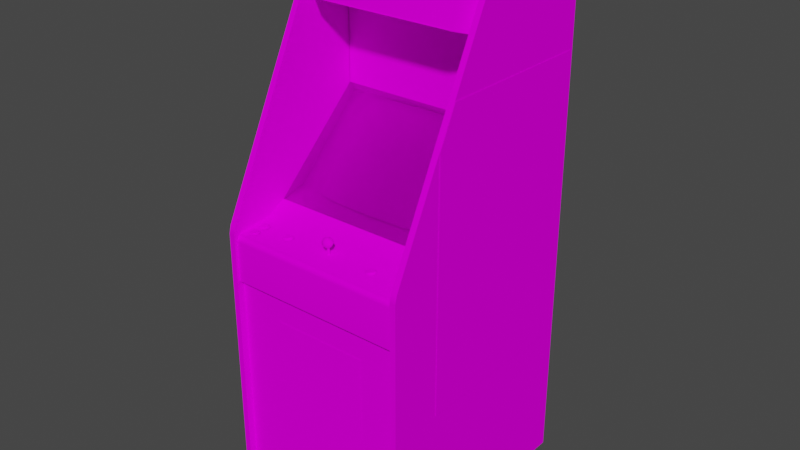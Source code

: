 # Source: lair.blend  (saved by Blender 2.93.20; exported with 4.5.12 LTS)
import bpy
from mathutils import Matrix  # noqa: F401  (used for matrix-valued properties, if any)

bpy.ops.wm.read_factory_settings(use_empty=True)
scene = bpy.context.scene
scene.name = 'Scene'

# ---- images (referenced by path relative to the original .blend; pixels are not part of the script)
import os
ASSET_DIR = os.environ.get("B2B_ASSET_DIR", "")  # directory of the original .blend (textures are referenced by path, not embedded)
HERE = os.path.dirname(os.path.abspath(__file__))  # packed textures are extracted next to this script under _unpacked/

def load_image(name, relpath, width, height, colorspace="sRGB"):
    """Load a texture the original file referenced (path relative to the .blend, or extracted next to this script)."""
    p = next((c for c in (os.path.join(HERE, relpath), os.path.join(ASSET_DIR, relpath)) if relpath and os.path.exists(c)), "")
    if p:
        img = bpy.data.images.load(p, check_existing=True)
        img.name = name
    else:  # same state as the original file: an image datablock whose file is absent (Cycles renders it pink)
        img = bpy.data.images.new(name, width, height)
        img.source = "FILE"
        img.filepath = "//" + (relpath or name)
    img.colorspace_settings.name = colorspace
    return img
img_lairmarqueemap_tiff = load_image('lairmarqueemap.TIFF', 'lairmarqueemap.TIFF', 1024, 1024, 'sRGB')
img_lairsnapmap_tiff = load_image('lairsnapmap.TIFF', 'lairsnapmap.TIFF', 1024, 1024, 'sRGB')
img_lairglassblack_tiff = load_image('lairglassblack.TIFF', 'lairglassblack.TIFF', 1024, 1024, 'sRGB')
img_lairall_tiff = load_image('lairall.TIFF', 'lairall.TIFF', 1024, 1024, 'sRGB')

# ---- materials (node trees are filled in below, after node groups)
mat_lairmarquee = bpy.data.materials.new('lairmarquee')
mat_lairmarquee.use_transparent_shadow = False
mat_lairmarquee.roughness = 0.8807
mat_lairmarquee.specular_intensity = 0.0
mat_lairsnap = bpy.data.materials.new('lairsnap')
mat_lairsnap.use_transparent_shadow = False
mat_lairsnap.roughness = 0.8807
mat_lairsnap.specular_intensity = 0.0
mat_lairglass = bpy.data.materials.new('lairglass')
mat_lairglass.use_transparent_shadow = False
mat_lairglass.roughness = 0.8807
mat_lairglass.specular_intensity = 0.0
mat_lairall = bpy.data.materials.new('lairall')
mat_lairall.use_transparent_shadow = False
mat_lairall.roughness = 0.8807
mat_lairall.specular_intensity = 0.0

# ---- node groups
ng_auto_smooth = bpy.data.node_groups.new('Auto Smooth', 'GeometryNodeTree')
_s = ng_auto_smooth.interface.new_socket(name='Geometry', in_out='OUTPUT', socket_type='NodeSocketGeometry')
_s = ng_auto_smooth.interface.new_socket(name='Geometry', in_out='INPUT', socket_type='NodeSocketGeometry')
_s = ng_auto_smooth.interface.new_socket(name='Angle', in_out='INPUT', socket_type='NodeSocketFloat')
_s.subtype = 'ANGLE'
_s.min_value = 0.0
_s.max_value = 3.142
ng_auto_smooth.is_modifier = True
_N = ng_auto_smooth.nodes; _L = ng_auto_smooth.links
n0 = _N.new('NodeGroupOutput'); n0.name = 'Group Output'; n0.location = (480, -100)
n1 = _N.new('NodeGroupInput'); n1.name = 'Group Input'; n1.location = (-420, -300)
n2 = _N.new('NodeGroupInput'); n2.name = 'Group Input.001'; n2.location = (-60, -100)
n3 = _N.new('GeometryNodeSetShadeSmooth'); n3.name = 'Set Shade Smooth'; n3.location = (120, -100)
n3.domain = 'EDGE'
n4 = _N.new('GeometryNodeSetShadeSmooth'); n4.name = 'Set Shade Smooth.001'; n4.location = (300, -100)
n5 = _N.new('GeometryNodeInputMeshEdgeAngle'); n5.name = 'Edge Angle'; n5.location = (-420, -220)
n6 = _N.new('GeometryNodeInputEdgeSmooth'); n6.name = 'Is Edge Smooth'; n6.location = (-60, -160)
n7 = _N.new('GeometryNodeInputShadeSmooth'); n7.name = 'Is Face Smooth'; n7.location = (-240, -340)
n8 = _N.new('FunctionNodeBooleanMath'); n8.name = 'Boolean Math'; n8.location = (-60, -220)
n9 = _N.new('FunctionNodeCompare'); n9.name = 'Compare'; n9.location = (-240, -180)
n9.operation = 'LESS_EQUAL'
_L.new(n5.outputs[0], n9.inputs[0])
_L.new(n4.outputs[0], n0.inputs[0])
_L.new(n1.outputs[1], n9.inputs[1])
_L.new(n9.outputs[0], n8.inputs[0])
_L.new(n7.outputs[0], n8.inputs[1])
_L.new(n2.outputs[0], n3.inputs[0])
_L.new(n6.outputs[0], n3.inputs[1])
_L.new(n3.outputs[0], n4.inputs[0])
_L.new(n8.outputs[0], n3.inputs[2])
n0.is_active_output = True

# ---- material node trees
mat_lairmarquee.use_nodes = True; mat_lairmarquee.node_tree.nodes.clear()
_N = mat_lairmarquee.node_tree.nodes; _L = mat_lairmarquee.node_tree.links
n0 = _N.new('ShaderNodeBsdfPrincipled'); n0.name = 'Principled BSDF'; n0.location = (10, 300)
n0.distribution = 'GGX'
n0.subsurface_method = 'BURLEY'
n0.inputs[2].default_value = 0.8807
n0.inputs[3].default_value = 1.45
n0.inputs[13].default_value = 0.0
n0.inputs[27].default_value = (0.0, 0.0, 0.0, 1.0)
n0.inputs[28].default_value = 1.0
n1 = _N.new('ShaderNodeOutputMaterial'); n1.name = 'Material Output'; n1.location = (300, 300)
n2 = _N.new('ShaderNodeTexImage'); n2.name = 'Image Texture'; n2.location = (-300, 600)
n2.image = img_lairmarqueemap_tiff
_L.new(n0.outputs[0], n1.inputs[0])
_L.new(n2.outputs[0], n0.inputs[0])
n1.is_active_output = True
mat_lairsnap.use_nodes = True; mat_lairsnap.node_tree.nodes.clear()
_N = mat_lairsnap.node_tree.nodes; _L = mat_lairsnap.node_tree.links
n0 = _N.new('ShaderNodeBsdfPrincipled'); n0.name = 'Principled BSDF'; n0.location = (10, 300)
n0.distribution = 'GGX'
n0.subsurface_method = 'BURLEY'
n0.inputs[2].default_value = 0.8807
n0.inputs[3].default_value = 1.45
n0.inputs[13].default_value = 0.0
n0.inputs[27].default_value = (0.0, 0.0, 0.0, 1.0)
n0.inputs[28].default_value = 1.0
n1 = _N.new('ShaderNodeOutputMaterial'); n1.name = 'Material Output'; n1.location = (300, 300)
n2 = _N.new('ShaderNodeTexImage'); n2.name = 'Image Texture'; n2.location = (-300, 600)
n2.image = img_lairsnapmap_tiff
_L.new(n0.outputs[0], n1.inputs[0])
_L.new(n2.outputs[0], n0.inputs[0])
n1.is_active_output = True
mat_lairglass.use_nodes = True; mat_lairglass.node_tree.nodes.clear()
_N = mat_lairglass.node_tree.nodes; _L = mat_lairglass.node_tree.links
n0 = _N.new('ShaderNodeBsdfPrincipled'); n0.name = 'Principled BSDF'; n0.location = (10, 300)
n0.distribution = 'GGX'
n0.subsurface_method = 'BURLEY'
n0.inputs[2].default_value = 0.8807
n0.inputs[3].default_value = 1.45
n0.inputs[4].default_value = 0.2
n0.inputs[13].default_value = 0.0
n0.inputs[27].default_value = (0.0, 0.0, 0.0, 1.0)
n0.inputs[28].default_value = 1.0
n1 = _N.new('ShaderNodeOutputMaterial'); n1.name = 'Material Output'; n1.location = (300, 300)
n2 = _N.new('ShaderNodeTexImage'); n2.name = 'Image Texture'; n2.location = (-300, 600)
n2.image = img_lairglassblack_tiff
_L.new(n0.outputs[0], n1.inputs[0])
_L.new(n2.outputs[0], n0.inputs[0])
n1.is_active_output = True
mat_lairall.use_nodes = True; mat_lairall.node_tree.nodes.clear()
_N = mat_lairall.node_tree.nodes; _L = mat_lairall.node_tree.links
n0 = _N.new('ShaderNodeBsdfPrincipled'); n0.name = 'Principled BSDF'; n0.location = (10, 300)
n0.distribution = 'GGX'
n0.subsurface_method = 'BURLEY'
n0.inputs[2].default_value = 0.8807
n0.inputs[3].default_value = 1.45
n0.inputs[13].default_value = 0.0
n0.inputs[27].default_value = (0.0, 0.0, 0.0, 1.0)
n0.inputs[28].default_value = 1.0
n1 = _N.new('ShaderNodeOutputMaterial'); n1.name = 'Material Output'; n1.location = (300, 300)
n2 = _N.new('ShaderNodeTexImage'); n2.name = 'Image Texture'; n2.location = (-300, 600)
n2.image = img_lairall_tiff
_L.new(n0.outputs[0], n1.inputs[0])
_L.new(n2.outputs[0], n0.inputs[0])
n1.is_active_output = True

# ---- world
world_world = bpy.data.worlds.new('World'); scene.world = world_world
world_world.use_nodes = True; world_world.node_tree.nodes.clear()
_N = world_world.node_tree.nodes; _L = world_world.node_tree.links
n0 = _N.new('ShaderNodeOutputWorld'); n0.name = 'World Output'; n0.location = (300, 300)
n1 = _N.new('ShaderNodeBackground'); n1.name = 'Background'; n1.location = (10, 300)
n1.inputs[0].default_value = (0.05088, 0.05088, 0.05088, 1.0)
_L.new(n1.outputs[0], n0.inputs[0])
n0.is_active_output = True
world_world.color = (0.05088, 0.05088, 0.05088)
world_world.use_sun_shadow = False
world_world.sun_shadow_jitter_overblur = 0.0

# ---- meshes
me_lair = bpy.data.meshes.new('lair')
me_lair.from_pydata([(0.1225, 0.3953, -0.4101), (0.1225, 0.4833, -0.4101), (-0.03544, 0.3953, -0.4101), (-0.03544, 0.4833, -0.4101), (0.04982, 0.03383, -0.1236), (0.04864, 0.1163, -0.205), (-0.08691, 0.1112, -0.2097), (0.1869, 0.03108, -0.1283), (0.1877, 0.1116, -0.2101), (-0.08494, 0.1882, -0.2941), (-0.08455, 0.03069, -0.128), (0.1865, 0.189, -0.2945), (0.04943, 0.1934, -0.2918), (-0.169, 0.1061, -0.214), (-0.1651, 0.02873, -0.1335), (-0.08023, -0.01921, -0.07963), (0.1838, 0.2346, -0.3468), (0.1846, -0.01882, -0.08002), (-0.08102, 0.2338, -0.3464), (0.05021, 0.2389, -0.3464), (0.05061, 0.2385, -0.3468), (0.1838, 0.2342, -0.3472), (-0.169, 0.1057, -0.2144), (-0.1655, 0.182, -0.2961), (0.051, -0.01842, -0.0753), (0.05139, -0.01882, -0.0757), (-0.08023, -0.0196, -0.08002), (0.2698, 0.1831, -0.2961), (0.2734, 0.1069, -0.2144), (0.2734, 0.1065, -0.2148), (0.2706, 0.02912, -0.1342), (0.26, -0.01449, -0.08906), (0.1846, -0.01921, -0.08041), (0.2592, 0.226, -0.3425), (0.2702, 0.1827, -0.2965), (-0.1651, 0.02833, -0.1338), (0.2702, 0.02951, -0.1338), (-0.1659, 0.1823, -0.2957), (-0.08102, 0.2338, -0.3468), (0.26, -0.01489, -0.08906), (-0.1549, 0.2252, -0.3421), (-0.1545, 0.2248, -0.3421), (-0.1541, -0.01528, -0.08866), (-0.1537, -0.01567, -0.08866), (0.2592, 0.2256, -0.3429), (0.363, -0.03689, -0.01873), (-0.2519, 0.2637, -0.3397), (-0.2519, -0.03689, -0.01873), (0.363, 0.2637, -0.3397), (0.05336, -0.02078, 0.09914), (0.05846, -0.02078, 0.1011), (0.05336, -0.03846, 0.1227), (0.06593, -0.04239, 0.1164), (0.06632, -0.03453, 0.1172), (0.06121, -0.02392, 0.1133), (0.06043, -0.02157, 0.1058), (0.04471, -0.02392, 0.09679), (0.04118, -0.02471, 0.1054), (0.04668, -0.02157, 0.1058), (0.05336, -0.031, 0.1215), (0.05689, -0.02078, 0.109), (0.05571, -0.01999, 0.1058), (0.05532, -0.01999, 0.1074), (0.05336, -0.02196, 0.1125), (0.05179, -0.0196, 0.1043), (0.05139, -0.01999, 0.1058), (0.3622, -1.034, -0.6273), (-0.2704, -0.05378, 0.186), (0.3822, -0.05378, 0.186), (0.3622, 0.8204, -0.6305), (0.05179, -0.01999, 0.1074), (0.05336, -0.01999, 0.1082), (0.05532, -0.0196, 0.1043), (0.05336, -0.0196, 0.1035), (0.05336, -0.0196, 0.1058), (0.04864, -0.02078, 0.1011), (0.05336, -0.02353, 0.09325), (0.3637, 0.7898, -0.5833), (0.3622, -1.031, 0.1923), (0.3822, -1.031, 0.1923), (0.3822, -1.034, -0.6273), (-0.2504, -1.034, -0.6273), (-0.2704, -1.031, 0.1923), (-0.2704, -1.034, -0.6273), (-0.2504, 0.8204, -0.6305), (-0.2504, -1.031, 0.1923), (-0.2716, 0.4291, -0.05409), (-0.2716, -0.5516, 0.007598), (-0.2716, 0.3045, 0.007598), (0.3838, 0.4291, -0.05409), (0.3838, 0.3045, 0.007598), (0.3838, -0.5516, 0.007598), (0.3614, -1.031, 0.1671), (-0.2716, -0.5516, -0.6183), (0.3838, -0.5516, -0.6183), (-0.2535, -1.031, 0.1671), (0.3637, -1.029, -0.6061), (-0.2511, -1.029, -0.6061), (-0.2716, 0.4291, -0.6183), (0.3838, 0.4291, -0.6183), (0.3622, -0.08089, 0.1923), (0.3634, -0.01803, -0.1056), (-0.2515, 0.2299, -0.3602), (-0.2515, -0.01803, -0.1056), (0.3634, 0.2299, -0.3602), (-0.2504, 0.8204, -0.2721), (-0.2704, 0.8204, -0.6305), (-0.2504, -0.05378, 0.186), (0.3822, 0.8204, -0.6305), (0.3637, 0.8059, -0.2568), (-0.2511, 0.811, -0.6203), (-0.2511, 0.8059, -0.2568), (0.3637, 0.811, -0.6203), (0.3614, -0.07107, 0.04139), (-0.2535, -0.07107, 0.04139), (0.3681, 0.8177, -0.2466), (0.3602, 0.8173, -0.5597), (-0.25, 0.8173, -0.5597), (-0.2574, 0.8177, -0.2466), (0.3637, 0.798, -0.2831), (-0.2511, 0.798, -0.2831), (-0.2511, 0.7898, -0.5833), (0.2286, -0.6239, 0.1679), (0.2286, -0.3351, 0.1679), (-0.1014, -0.6239, 0.1679), (-0.1014, -0.3351, 0.1679), (0.3614, 0.2601, -0.3374), (0.3614, 0.534, -0.3374), (-0.2484, 0.2601, -0.3374), (-0.04015, 0.09355, -0.6191), (-0.04015, 0.3485, -0.621), (0.1618, 0.09355, -0.6191), (0.1618, 0.3485, -0.621), (-0.2484, 0.5733, -0.1885), (-0.2484, 0.534, -0.3374), (0.3614, 0.5733, -0.1885), (0.06947, -0.07814, 0.1164), (0.07614, -0.07657, 0.1007), (0.05807, -0.07657, 0.1007), (0.3614, -0.242, 0.1832), (0.06947, -0.07539, 0.085), (0.05336, -0.07461, 0.07832), (0.05336, -0.07618, 0.096), (0.03764, -0.07539, 0.085), (0.03096, -0.07657, 0.1007), (-0.2535, -0.242, 0.1832), (0.07182, -0.03689, 0.1043), (0.03725, -0.02942, 0.105), (-0.06255, -0.9131, 0.1679), (-0.06255, -1.026, 0.1679), (0.1858, -0.9131, 0.1679), (0.1858, -1.026, 0.1679), (-0.2099, -0.06675, 0.0905), (0.2223, -0.06753, 0.09404), (0.2294, -0.0695, 0.1133), (-0.2232, -0.07382, 0.1408), (-0.2209, -0.07343, 0.1373), (-0.2256, -0.07618, 0.1333), (0.05336, -0.04553, 0.1196), (0.05336, -0.04278, 0.08775), (-0.1046, -0.06753, 0.09521), (-0.1179, -0.06832, 0.1031), (0.218, -0.06753, 0.09404), (0.218, -0.07068, 0.09364), (0.2966, 0.5855, -0.1354), (-0.1836, 0.5855, -0.1354), (-0.2099, -0.06989, 0.1337), (0.2973, 0.8173, -0.1944), (-0.1871, 0.8173, -0.1944), (-0.09437, -0.06871, 0.107), (0.04864, -0.02196, 0.1105), (0.05336, -0.03492, 0.08618), (0.04078, -0.03571, 0.09168), (0.04196, -0.02824, 0.09364), (-0.2005, -0.07068, 0.09757), (-0.1997, -0.07107, 0.1019), (-0.1938, -0.07421, 0.1015), (0.05807, -0.05103, 0.1031), (0.05689, -0.05143, 0.1062), (0.05336, -0.05064, 0.09836), (-0.1981, -0.07539, 0.1129), (-0.195, -0.07461, 0.1078), (-0.2005, -0.07146, 0.1058), (0.03528, -0.03689, 0.1043), (0.3634, -0.03885, -0.01873), (-0.2515, 0.27, -0.3378), (0.03764, -0.07814, 0.1164), (0.05336, -0.07893, 0.1231), (-0.1183, -0.07186, 0.107), (-0.1179, -0.07146, 0.1027), (-0.1234, -0.07421, 0.1003), (-0.2287, -0.07461, 0.1078), (-0.2256, -0.07539, 0.1129), (-0.2209, -0.07186, 0.1094), (-0.2177, -0.07186, 0.1121), (0.2313, -0.07225, 0.1094), (0.2294, -0.07264, 0.1133), (0.2337, -0.07618, 0.1168), (0.229, -0.07343, 0.08971), (0.2231, -0.07343, 0.08775), (0.2223, -0.07068, 0.09364), (0.06986, -0.02942, 0.105), (0.05336, -0.02785, 0.08854), (0.06514, -0.02824, 0.09364), (-0.2515, -0.03885, -0.01873), (0.2066, -0.07618, 0.1168), (0.2113, -0.07657, 0.1208), (0.2141, -0.07304, 0.1156), (0.229, -0.07657, 0.1208), (0.3634, 0.27, -0.3378), (0.06318, -0.05103, 0.1031), (0.06043, -0.05182, 0.1098), (-0.2535, -0.03571, -0.01951), (-0.1046, -0.07304, 0.1188), (-0.1085, -0.07304, 0.1188), (-0.1097, -0.07657, 0.1243), (-0.1234, -0.07539, 0.1125), (-0.1203, -0.07618, 0.118), (-0.1156, -0.07264, 0.1145), (-0.2704, 0.7992, -0.236), (0.3622, 0.7992, -0.236), (0.2089, -0.07146, 0.1015), (0.2109, -0.07107, 0.09757), (0.2066, -0.07382, 0.09364), (0.2109, -0.07264, 0.1133), (0.2089, -0.07225, 0.1094), (0.2034, -0.07539, 0.1113), (0.04196, -0.0306, 0.1164), (-0.2299, -0.07736, 0.1447), (-0.2287, -0.07775, 0.151), (-0.2232, -0.07461, 0.149), (-0.215, -0.07854, 0.1624), (-0.2087, -0.07854, 0.1624), (-0.2099, -0.075, 0.1569), (-0.195, -0.07657, 0.1388), (-0.1981, -0.07618, 0.1333), (-0.2028, -0.07343, 0.1373), (-0.1981, -0.07814, 0.1561), (-0.195, -0.07775, 0.151), (-0.2005, -0.07461, 0.149), (-0.2209, -0.07264, 0.08618), (-0.2256, -0.07304, 0.09011), (-0.2209, -0.07029, 0.09404), (-0.224, -0.07107, 0.1019), (-0.2232, -0.07068, 0.09757), (-0.2287, -0.07343, 0.09561), (-0.2177, -0.07029, 0.09168), (-0.1981, -0.07304, 0.09011), (-0.2028, -0.07264, 0.08618), (-0.206, -0.07029, 0.09168), (0.06475, -0.04318, 0.09246), (-0.2087, -0.07579, 0.127), (-0.215, -0.07579, 0.127), (-0.2138, -0.07304, 0.1333), (-0.2099, -0.07304, 0.1333), (-0.206, -0.07343, 0.1345), (-0.2028, -0.07579, 0.1294), (-0.1156, -0.07343, 0.09089), (-0.1203, -0.07382, 0.09521), (-0.1156, -0.07107, 0.09914), (-0.09752, -0.07343, 0.09089), (-0.1034, -0.07343, 0.08893), (-0.1046, -0.07068, 0.09521), (-0.1007, -0.07107, 0.09639), (-0.08966, -0.07539, 0.1125), (-0.08848, -0.075, 0.1066), (-0.09437, -0.07186, 0.107), (-0.09516, -0.07225, 0.1109), (-0.1034, -0.07657, 0.1243), (0.04236, -0.04514, 0.1149), (0.03764, -0.04396, 0.1039), (0.05021, -0.05064, 0.09993), (0.04668, -0.05025, 0.09639), (0.3614, -0.03571, -0.01951), (-0.2028, -0.07461, 0.1526), (-0.206, -0.075, 0.1553), (0.2223, -0.07304, 0.1172), (0.218, -0.07304, 0.1172), (0.2172, -0.07657, 0.1227), (-0.2504, 0.7992, -0.236), (0.3622, 0.8204, -0.2721), (0.3822, 0.7992, -0.236), (0.05336, -0.02589, 0.118), (0.04903, -0.07657, 0.1007), (-0.2209, -0.07579, 0.1168), (-0.215, -0.07579, 0.1192), (-0.2138, -0.07225, 0.1137), (0.2368, -0.07539, 0.1113), (0.238, -0.075, 0.105), (0.2321, -0.07186, 0.1054), (0.04078, -0.03767, 0.1172), (0.06947, -0.04396, 0.1039), (0.06632, -0.03571, 0.09168), (-0.2209, -0.07579, 0.1294), (0.2034, -0.07421, 0.09914), (0.2023, -0.075, 0.105), (0.2082, -0.07186, 0.1054), (-0.2177, -0.075, 0.1553), (-0.2209, -0.07461, 0.1526), (-0.2256, -0.07814, 0.1561), (-0.2177, -0.07186, 0.1557), (-0.2028, -0.07186, 0.1094), (-0.206, -0.07186, 0.1121), (-0.2028, -0.07579, 0.1168), (-0.1997, -0.06793, 0.1023), (0.04236, -0.04318, 0.09246), (-0.1124, -0.07304, 0.1172), (-0.1124, -0.0695, 0.1176), (-0.2704, 0.8204, -0.2721), (0.3822, 0.8204, -0.2721), (0.2294, -0.07107, 0.09757), (0.2313, -0.07146, 0.1015), (0.2368, -0.07421, 0.09914), (0.2321, -0.06871, 0.1058), (0.05021, -0.05143, 0.1062), (0.05336, -0.05143, 0.1078), (0.05021, -0.07696, 0.1039), (0.3614, -0.1049, 0.1832), (-0.2535, -0.08247, 0.1703), (-0.2535, -0.1049, 0.1832), (-0.2028, -0.07029, 0.09404), (-0.2138, -0.06675, 0.0905), (-0.2099, -0.06989, 0.09011), (-0.2005, -0.07382, 0.1408), (-0.1997, -0.07107, 0.1451), (0.3614, -0.242, 0.1671), (-0.2535, -0.242, 0.1671), (0.05336, -0.05025, 0.09325), (0.06043, -0.05025, 0.09639), (0.2223, -0.06989, 0.1176), (-0.2138, -0.07186, 0.1569), (0.2113, -0.07343, 0.08971), (-0.1124, -0.07107, 0.09639), (-0.1085, -0.07068, 0.09521), (-0.1097, -0.07343, 0.08893), (-0.2028, -0.06871, 0.1098), (-0.2099, -0.06911, 0.1141), (0.3614, -0.08247, 0.1703), (0.04393, -0.05103, 0.1031), (-0.2177, -0.06871, 0.1125), (-0.2209, -0.06871, 0.1098), (-0.2232, -0.06832, 0.1062), (-0.2232, -0.07146, 0.1058), (-0.2209, -0.07854, 0.1604), (-0.08966, -0.07421, 0.1003), (-0.0928, -0.07382, 0.09521), (-0.09712, -0.07107, 0.09914), (-0.2087, -0.07264, 0.08382), (-0.215, -0.07264, 0.08382), (-0.2138, -0.06989, 0.09011), (0.2337, -0.07382, 0.09364), (-0.09752, -0.07657, 0.1219), (-0.0928, -0.07618, 0.118), (-0.09712, -0.07264, 0.1145), (-0.2299, -0.07421, 0.1015), (-0.2087, -0.07579, 0.1192), (-0.1242, -0.075, 0.1066), (-0.195, -0.07343, 0.09561), (0.2231, -0.07657, 0.1227), (0.2089, -0.06832, 0.1015), (0.2089, -0.06911, 0.1098), (-0.2232, -0.07068, 0.1412), (-0.224, -0.07421, 0.1451), (-0.09712, -0.0695, 0.1149), (-0.1046, -0.06989, 0.1188), (-0.2028, -0.07029, 0.1376), (-0.1183, -0.06871, 0.107), (-0.1156, -0.0695, 0.1149), (-0.2209, -0.07029, 0.1376), (0.2141, -0.0695, 0.116), (0.05336, -0.07696, 0.1054), (0.05689, -0.07696, 0.1039), (-0.1007, -0.06753, 0.09679), (-0.09712, -0.06793, 0.09954), (-0.09516, -0.06832, 0.1031), (-0.09516, -0.07146, 0.1027), (-0.2028, -0.07146, 0.153), (-0.206, -0.06675, 0.09168), (0.2262, -0.0695, 0.116), (0.2262, -0.07304, 0.1156), (0.2262, -0.07107, 0.09521), (-0.2232, -0.06753, 0.09796), (-0.1085, -0.06989, 0.1188), (0.04668, -0.05182, 0.1098), (-0.2099, -0.07225, 0.1137), (-0.1007, -0.07304, 0.1172), (-0.2177, -0.07343, 0.1345), (-0.2177, -0.06989, 0.1349), (-0.206, -0.06989, 0.1349), (-0.2504, -0.08089, 0.1923), (-0.2704, -0.08089, 0.1923), (0.3822, -0.08089, 0.1923), (0.3622, -0.05378, 0.186), (-0.1997, -0.07421, 0.1451), (-0.1179, -0.06911, 0.1113), (0.2294, -0.06793, 0.09796), (-0.1124, -0.06753, 0.09679), (0.2141, -0.06753, 0.09521), (-0.2099, -0.07186, 0.1569), (-0.2028, -0.06714, 0.09443), (0.05336, -0.05182, 0.1129), (-0.1156, -0.07657, 0.1219), (-0.1938, -0.07736, 0.1447), (-0.2028, -0.07854, 0.1604), (-0.2287, -0.07657, 0.1388), (0.2172, -0.07343, 0.08775), (0.2141, -0.07107, 0.09521), (0.05021, -0.07657, 0.09757), (0.04903, -0.05103, 0.1031), (0.06436, -0.02864, 0.116), (0.06593, -0.02471, 0.1054), (0.04471, -0.02549, 0.1141), (0.06239, -0.02392, 0.09679), (-0.1179, -0.07225, 0.1109), (-0.2138, -0.075, 0.1569), (0.05689, -0.07657, 0.09757), (0.05689, -0.05064, 0.09993), (-0.2177, -0.06675, 0.09168), (-0.09516, -0.06911, 0.1113), (-0.2138, -0.06989, 0.1337), (-0.2232, -0.07107, 0.1494), (-0.2209, -0.07146, 0.153), (0.218, -0.06989, 0.1176), (0.06279, -0.04868, 0.1125), (-0.2005, -0.06832, 0.1062), (-0.206, -0.07186, 0.1557), (0.2313, -0.06911, 0.1098), (-0.224, -0.06793, 0.1023), (-0.1007, -0.0695, 0.1176), (0.2262, -0.06753, 0.09521), (-0.1156, -0.06793, 0.09954), (0.2313, -0.06832, 0.1015), (-0.2209, -0.06714, 0.09443), (-0.2005, -0.07068, 0.1412), (0.2109, -0.0695, 0.1133), (-0.206, -0.06871, 0.1125), (-0.224, -0.07107, 0.1451), (0.2109, -0.06793, 0.09796), (0.2082, -0.06871, 0.1058), (-0.2005, -0.07107, 0.1494), (-0.1085, -0.06753, 0.09521), (-0.2138, -0.06911, 0.1141), (-0.2005, -0.06753, 0.09796), (0.3005, 0.5839, -0.137), (0.37, 0.8047, -0.2458), (0.3005, 0.8173, -0.194), (-0.2519, 0.5717, -0.1869), (-0.1871, 0.5839, -0.137), (-0.1871, 0.8173, -0.194), (0.37, 0.5713, -0.1892), (-0.2519, 0.8051, -0.2439)], [], [(325, 139, 145, 326), (314, 408, 283, 316), (12, 5, 8, 11), (6, 10, 4, 5), (22, 35, 14, 13), (324, 439, 239, 393), (316, 370, 315, 314), (430, 396, 332, 259), (11, 8, 28, 27), (37, 13, 6, 9), (441, 339, 194, 286), (267, 353, 352, 264), (11, 16, 19, 12), (18, 9, 12, 19), (246, 349, 348, 240), (14, 42, 15, 10), (161, 307, 363, 160), (18, 19, 20), (57, 411, 170, 58), (304, 424, 182, 175), (211, 210, 291, 423), (13, 37, 23, 22), (29, 34, 27, 28), (28, 36, 30, 29), (19, 16, 21, 20), (31, 17, 32), (4, 24, 17, 7), (412, 76, 49, 50), (43, 26, 15), (42, 14, 35), (39, 30, 36), (58, 170, 70, 65), (40, 18, 38), (20, 38, 18), (32, 39, 31), (36, 31, 39), (38, 41, 40), (15, 42, 43), (35, 43, 42), (391, 68, 392, 100), (58, 75, 56, 57), (34, 44, 33, 27), (54, 410, 55), (410, 412, 50, 55), (24, 15, 26, 25), (71, 70, 170, 63), (60, 61, 62), (63, 60, 62), (69, 66, 78), (121, 97, 96, 77), (106, 67, 219), (107, 279, 219, 67), (108, 281, 68), (70, 71, 74), (371, 370, 187, 136), (65, 70, 74), (73, 64, 65, 74), (106, 83, 82), (158, 52, 53, 51), (100, 78, 79, 391), (317, 337, 318, 319), (279, 105, 308, 219), (108, 79, 80), (254, 253, 419, 166), (84, 85, 81), (86, 87, 88), (89, 90, 91), (114, 318, 337, 113), (99, 89, 91, 94), (427, 381, 244, 243), (69, 78, 100), (108, 391, 79), (106, 82, 390), (84, 389, 85), (281, 309, 280, 220), (84, 279, 107), (398, 330, 414, 233), (69, 392, 220), (125, 124, 122, 123), (134, 128, 126, 127), (5, 12, 9, 6), (445, 448, 447, 443), (69, 280, 309, 108), (440, 160, 262, 333), (389, 107, 67, 390), (326, 95, 92, 325), (144, 186, 316, 283), (105, 84, 106, 308), (407, 142, 141, 143), (137, 140, 415, 138), (270, 305, 272, 338), (203, 201, 146, 292), (83, 106, 84, 81), (223, 294, 221, 222), (299, 343, 297, 298), (190, 356, 188, 189), (327, 272, 305, 159), (16, 11, 27, 33), (349, 246, 417, 321), (135, 164, 165), (135, 165, 133), (218, 413, 216, 217), (167, 115, 118), (167, 118, 168), (160, 363, 169), (400, 211, 423, 158), (25, 32, 17, 24), (395, 431, 311, 310), (323, 393, 402, 234), (98, 93, 87, 86), (416, 177, 138, 415), (166, 387, 361), (176, 357, 174, 175), (448, 450, 446, 447), (390, 82, 85, 389), (142, 415, 140, 141), (361, 300, 376, 166), (308, 106, 219), (105, 279, 84), (309, 281, 108), (280, 69, 220), (182, 301, 180, 181), (303, 180, 301, 302), (31, 36, 7, 17), (380, 310, 350, 198), (52, 291, 146, 53), (173, 202, 171, 172), (196, 379, 208, 197), (262, 263, 260, 261), (138, 371, 136, 137), (151, 150, 148, 149), (346, 375, 344, 345), (232, 403, 275, 233), (104, 209, 185, 102), (45, 48, 46, 47), (120, 121, 77, 119), (66, 69, 108, 80), (312, 350, 310, 311), (197, 287, 195, 196), (53, 409, 59, 51), (382, 307, 306, 214), (286, 194, 284, 285), (215, 268, 213, 214), (157, 404, 155, 156), (298, 230, 229, 299), (249, 320, 247, 248), (290, 183, 270, 269), (406, 163, 405, 331), (375, 266, 265, 344), (263, 346, 345, 260), (242, 246, 240, 241), (334, 257, 332, 333), (349, 322, 347, 348), (202, 173, 56, 76), (210, 328, 250, 291), (400, 383, 314, 315), (414, 297, 343, 231), (199, 405, 163, 200), (319, 145, 139, 317), (329, 422, 277, 276), (408, 271, 407, 283), (37, 40, 41, 23), (371, 138, 177, 178), (62, 61, 74, 71), (302, 384, 355, 303), (393, 239, 238, 402), (189, 259, 258, 190), (369, 434, 224, 207), (410, 54, 409, 201), (159, 305, 172, 171), (255, 236, 235, 256), (311, 289, 288, 312), (274, 275, 403, 237), (411, 282, 63, 170), (226, 205, 224, 225), (152, 335, 304), (201, 409, 53, 146), (437, 397, 406, 222), (152, 417, 381), (283, 407, 143, 144), (370, 316, 186, 187), (239, 274, 237, 238), (127, 135, 133, 134), (156, 386, 293, 157), (153, 154, 313), (271, 408, 338, 272), (36, 28, 8, 7), (132, 131, 129, 130), (166, 376, 324), (431, 313, 289, 311), (373, 160, 169), (364, 382, 214, 213), (315, 178, 211, 400), (57, 56, 173, 147), (109, 112, 110, 111), (369, 329, 154), (375, 346, 373, 374), (282, 411, 227, 59), (51, 290, 269, 158), (252, 293, 386, 253), (342, 193, 340, 341), (360, 438, 296, 225), (359, 437, 222, 221), (292, 171, 202, 203), (272, 327, 179, 271), (177, 416, 328, 210), (178, 177, 210, 211), (335, 435, 302, 301), (365, 433, 323, 236), (381, 339, 335, 152), (333, 262, 261, 334), (217, 401, 306, 218), (9, 18, 40, 37), (434, 360, 225, 224), (423, 291, 52), (158, 423, 52), (399, 442, 174, 320), (366, 161, 189, 188), (5, 4, 7, 8), (81, 85, 82, 83), (421, 420, 230, 298), (301, 182, 424, 335), (188, 413, 394, 366), (236, 255, 388, 365), (80, 79, 78, 66), (426, 154, 196, 195), (378, 329, 276, 379), (16, 33, 44, 21), (396, 440, 333, 332), (353, 267, 418, 363), (290, 51, 59, 227), (171, 292, 250, 159), (178, 315, 370, 371), (172, 183, 147, 173), (408, 314, 383, 338), (282, 54, 63), (330, 300, 297, 414), (432, 417, 246, 242), (3, 2, 0, 1), (163, 406, 397, 162), (367, 394, 413, 218), (442, 304, 175, 174), (233, 414, 231, 232), (321, 152, 322, 349), (10, 6, 13, 14), (256, 251, 254, 255), (166, 388, 255, 254), (112, 96, 97, 110), (207, 277, 422, 369), (439, 376, 274, 239), (106, 390, 67), (162, 153, 200, 163), (69, 100, 392), (101, 104, 102, 103), (365, 166, 324), (436, 361, 155, 362), (374, 169, 266, 375), (161, 394, 307), (395, 153, 313), (160, 396, 161), (153, 397, 359), (300, 398, 376), (399, 152, 304), (84, 107, 389), (108, 68, 391), (227, 147, 183, 290), (183, 172, 305, 270), (353, 385, 351, 352), (291, 250, 292, 146), (76, 56, 75, 49), (413, 188, 356, 216), (362, 155, 404, 228), (192, 284, 194, 193), (245, 354, 243, 244), (200, 380, 198, 199), (380, 200, 153, 429), (383, 400, 158, 269), (338, 383, 269, 270), (201, 203, 412, 410), (76, 412, 203, 202), (159, 250, 328, 327), (409, 54, 282, 59), (147, 227, 411, 57), (259, 332, 257, 258), (214, 306, 401, 215), (342, 243, 354, 191), (289, 195, 287, 288), (285, 355, 384, 286), (296, 221, 294, 295), (385, 213, 268, 351), (320, 174, 357, 247), (244, 242, 241, 245), (253, 254, 251, 252), (277, 207, 206, 278), (175, 182, 181, 176), (222, 406, 331, 223), (322, 249, 248, 347), (230, 362, 228, 229), (207, 224, 205, 206), (193, 342, 191, 192), (359, 369, 154, 153), (225, 296, 295, 226), (236, 323, 234, 235), (379, 276, 358, 208), (266, 267, 264, 265), (54, 55, 60), (63, 54, 60), (195, 289, 313, 426), (393, 323, 433, 324), (429, 395, 310, 380), (341, 427, 243, 342), (68, 281, 220, 392), (361, 368, 156, 155), (10, 15, 24, 4), (387, 419, 253, 386), (341, 340, 339), (381, 341, 339), (152, 377, 249, 322), (152, 321, 417), (363, 418, 169), (359, 360, 369), (166, 419, 387), (307, 364, 363), (263, 262, 160, 372), (339, 336, 335), (372, 373, 346, 263), (361, 420, 300), (369, 422, 329), (142, 407, 271, 179), (438, 359, 221, 296), (63, 62, 71), (50, 49, 73, 72), (113, 273, 212, 114), (117, 118, 115, 116), (363, 428, 385, 353), (300, 421, 298, 297), (259, 189, 161, 430), (339, 340, 193, 194), (384, 302, 435, 336), (415, 142, 179, 416), (218, 306, 307, 367), (379, 196, 154, 378), (377, 399, 320, 249), (376, 425, 275, 274), (169, 418, 267, 266), (362, 230, 420, 436), (368, 387, 386, 156), (49, 75, 64, 73), (72, 73, 74, 61), (278, 358, 276, 277), (416, 179, 327, 328), (65, 64, 75, 58), (72, 61, 55, 50), (213, 385, 428, 364), (425, 398, 233, 275), (335, 424, 304), (398, 425, 376), (154, 426, 313), (373, 372, 160), (381, 427, 341), (161, 366, 394), (374, 373, 169), (307, 382, 364), (364, 428, 363), (60, 55, 61), (395, 429, 153), (396, 430, 161), (431, 395, 313), (417, 432, 381), (399, 377, 152), (329, 378, 154), (433, 365, 324), (360, 434, 369), (153, 162, 397), (394, 367, 307), (336, 435, 335), (361, 436, 420), (397, 437, 359), (359, 438, 360), (376, 439, 324), (387, 368, 361), (160, 440, 396), (339, 441, 336), (365, 388, 166), (300, 330, 398), (442, 399, 304), (420, 421, 300), (103, 204, 184, 101), (381, 432, 242, 244), (443, 449, 444, 445), (336, 441, 286, 384)])
me_lair.polygons.foreach_set('use_smooth', [True] * 391)
me_lair.polygons.foreach_set('material_index', [3, 3, 1, 1, 1, 3, 3, 3, 1, 1, 3, 3, 1, 1, 3, 1, 3, 1, 3, 3, 3, 1, 1, 1, 1, 1, 1, 3, 1, 1, 1, 3, 1, 1, 1, 1, 1, 1, 1, 3, 3, 1, 3, 3, 1, 3, 3, 3, 3, 3, 3, 3, 3, 3, 3, 3, 3, 3, 3, 3, 3, 3, 3, 3, 3, 3, 3, 3, 3, 3, 3, 3, 3, 3, 3, 3, 3, 3, 3, 3, 1, 0, 3, 3, 3, 3, 3, 3, 3, 3, 3, 3, 3, 3, 3, 3, 3, 1, 3, 3, 3, 3, 3, 3, 3, 3, 1, 3, 3, 3, 3, 3, 3, 0, 3, 3, 3, 3, 3, 3, 3, 3, 3, 1, 3, 3, 3, 3, 3, 3, 3, 3, 3, 3, 2, 3, 3, 3, 3, 3, 3, 3, 3, 3, 3, 3, 3, 3, 3, 3, 3, 3, 3, 3, 3, 3, 3, 3, 3, 3, 3, 1, 3, 3, 3, 3, 3, 3, 3, 3, 3, 3, 3, 3, 3, 3, 3, 3, 3, 3, 3, 3, 3, 3, 3, 3, 1, 3, 3, 3, 3, 3, 3, 3, 3, 3, 3, 3, 3, 3, 3, 3, 3, 3, 3, 3, 3, 3, 3, 3, 3, 3, 1, 3, 3, 3, 3, 3, 1, 3, 3, 3, 3, 3, 3, 3, 3, 1, 3, 3, 3, 3, 3, 3, 3, 3, 3, 3, 0, 3, 3, 3, 3, 3, 1, 3, 3, 3, 3, 3, 3, 3, 3, 3, 3, 3, 3, 3, 3, 3, 3, 3, 3, 3, 3, 3, 3, 3, 3, 3, 3, 3, 3, 3, 3, 3, 3, 3, 3, 3, 3, 3, 3, 3, 3, 3, 3, 3, 3, 3, 3, 3, 3, 3, 3, 3, 3, 3, 3, 3, 3, 3, 3, 3, 3, 3, 3, 3, 3, 3, 3, 3, 3, 1, 3, 3, 3, 3, 3, 3, 3, 3, 3, 3, 3, 3, 3, 3, 3, 3, 3, 3, 3, 3, 3, 3, 3, 3, 3, 3, 3, 3, 3, 3, 3, 3, 3, 3, 3, 3, 3, 3, 3, 3, 3, 3, 3, 3, 3, 3, 3, 3, 3, 3, 3, 3, 3, 3, 3, 3, 3, 3, 3, 3, 3, 3, 3, 3, 3, 3, 3, 3, 3, 3, 3, 3, 3, 3, 3, 0, 3])
_uv = me_lair.uv_layers.new(name='UVMap')
_uv.uv.foreach_set('vector', [0.4665, 0.5726, 0.4637, 0.5726, 0.4637, 0.5781, 0.4665, 0.5781, 0.9633, 0.5754, 0.9716, 0.5754, 0.9716, 0.7679, 0.9633, 0.7679, 0.5, 0.7791, 0.5, 0.5028, 0.7791, 0.5028, 0.7763, 0.7763, 0.2181, 0.5028, 0.2209, 0.2293, 0.5, 0.2265, 0.5, 0.5028, 0.04789, 0.5028, 0.05347, 0.2349, 0.05347, 0.2349, 0.04789, 0.5028, 0.9047, 0.634, 0.8963, 0.6367, 0.8963, 0.6367, 0.9047, 0.634, 0.9716, 0.6507, 0.9772, 0.6507, 0.9772, 0.5447, 0.9716, 0.5447, 0.9186, 0.6005, 0.9242, 0.5949, 0.9242, 0.5949, 0.9186, 0.6005, 0.7763, 0.7763, 0.7791, 0.5028, 0.9521, 0.5028, 0.9437, 0.7707, 0.05347, 0.7707, 0.04789, 0.5028, 0.2181, 0.5028, 0.2209, 0.7763, 0.8795, 0.7316, 0.8823, 0.74, 0.8823, 0.74, 0.8795, 0.7316, 0.8935, 0.5614, 0.8851, 0.567, 0.8795, 0.5586, 0.8907, 0.553, 0.7763, 0.7763, 0.7707, 0.9409, 0.5, 0.9493, 0.5, 0.7791, 0.2293, 0.9409, 0.2209, 0.7763, 0.5, 0.7791, 0.5, 0.9493, 0.9242, 0.74, 0.927, 0.7316, 0.9409, 0.7344, 0.9354, 0.7456, 0.05347, 0.2349, 0.0758, 0.08417, 0.2293, 0.06185, 0.2209, 0.2293, 0.9102, 0.6033, 0.8795, 0.5949, 0.8851, 0.567, 0.927, 0.5781, 0.2293, 0.9409, 0.5, 0.9493, 0.5, 0.9493, 0.5726, 0.7763, 0.5726, 0.7763, 0.5726, 0.7763, 0.5726, 0.7763, 0.9047, 0.7065, 0.8963, 0.7065, 0.8963, 0.7065, 0.9047, 0.7065, 0.5726, 0.7763, 0.5726, 0.7763, 0.5726, 0.7763, 0.5726, 0.7763, 0.04789, 0.5028, 0.05347, 0.7707, 0.05347, 0.7707, 0.04789, 0.5028, 0.9521, 0.5028, 0.9437, 0.7707, 0.9437, 0.7707, 0.9521, 0.5028, 0.9521, 0.5028, 0.9437, 0.2349, 0.9437, 0.2349, 0.9521, 0.5028, 0.5, 0.9493, 0.7707, 0.9409, 0.7707, 0.9409, 0.5, 0.9493, 0.9214, 0.08417, 0.7707, 0.06185, 0.7707, 0.06185, 0.5, 0.2265, 0.5, 0.05626, 0.7707, 0.06185, 0.7763, 0.2293, 0.5726, 0.7763, 0.5726, 0.7763, 0.5726, 0.7763, 0.5726, 0.7763, 0.0758, 0.08417, 0.2293, 0.06185, 0.2293, 0.06185, 0.0758, 0.08417, 0.05347, 0.2349, 0.05347, 0.2349, 0.9214, 0.08417, 0.9437, 0.2349, 0.9437, 0.2349, 0.5726, 0.7763, 0.5726, 0.7763, 0.5726, 0.7763, 0.5726, 0.7763, 0.0758, 0.9214, 0.2293, 0.9409, 0.2293, 0.9409, 0.5, 0.9493, 0.2293, 0.9409, 0.2293, 0.9409, 0.7707, 0.06185, 0.9214, 0.08417, 0.9214, 0.08417, 0.9437, 0.2349, 0.9214, 0.08417, 0.9214, 0.08417, 0.2293, 0.9409, 0.0758, 0.9214, 0.0758, 0.9214, 0.2293, 0.06185, 0.0758, 0.08417, 0.0758, 0.08417, 0.05347, 0.2349, 0.0758, 0.08417, 0.0758, 0.08417, 0.4358, 0.6591, 0.4358, 0.6591, 0.4358, 0.6591, 0.4358, 0.6591, 0.5726, 0.7763, 0.5726, 0.7763, 0.5726, 0.7763, 0.5726, 0.7763, 0.9437, 0.7707, 0.9214, 0.9214, 0.9214, 0.9214, 0.9437, 0.7707, 0.5726, 0.7763, 0.5726, 0.7763, 0.5726, 0.7763, 0.5726, 0.7763, 0.5726, 0.7763, 0.5726, 0.7763, 0.5726, 0.7763, 0.5, 0.05626, 0.2293, 0.06185, 0.2293, 0.06185, 0.5, 0.05626, 0.5726, 0.7763, 0.5726, 0.7763, 0.5726, 0.7763, 0.5726, 0.7763, 0.5726, 0.7763, 0.5726, 0.7763, 0.5726, 0.7763, 0.5726, 0.7763, 0.5726, 0.7763, 0.5726, 0.7763, 0.4442, 0.6591, 0.4442, 0.6563, 0.4358, 0.6563, 0.5195, 0.7763, 0.5195, 0.7763, 0.5195, 0.7763, 0.5195, 0.7763, 0.4442, 0.6591, 0.4358, 0.6591, 0.4414, 0.6591, 0.4358, 0.6591, 0.4414, 0.6591, 0.4414, 0.6591, 0.4358, 0.6591, 0.4442, 0.6591, 0.4414, 0.6591, 0.4358, 0.6591, 0.5726, 0.7763, 0.5726, 0.7763, 0.5726, 0.7763, 0.4163, 0.9716, 0.4163, 0.9716, 0.4135, 0.9716, 0.4135, 0.9716, 0.5726, 0.7763, 0.5726, 0.7763, 0.5726, 0.7763, 0.5726, 0.7763, 0.5726, 0.7763, 0.5726, 0.7763, 0.5726, 0.7763, 0.4442, 0.6591, 0.4442, 0.6563, 0.4358, 0.6563, 0.5726, 0.7763, 0.5726, 0.7763, 0.5726, 0.7763, 0.5726, 0.7763, 0.4358, 0.6591, 0.4358, 0.6563, 0.4358, 0.6563, 0.4358, 0.6591, 0.7149, 0.003238, 0.7344, 0.003238, 0.7344, 0.5307, 0.7149, 0.5307, 0.4414, 0.6591, 0.4414, 0.6591, 0.4414, 0.6591, 0.4414, 0.6591, 0.4442, 0.6591, 0.4358, 0.6563, 0.4442, 0.6563, 0.927, 0.6535, 0.927, 0.6619, 0.927, 0.6619, 0.927, 0.6535, 0.4442, 0.6591, 0.4358, 0.6563, 0.4442, 0.6563, 0.4414, 0.74, 0.4888, 0.0144, 0.4888, 0.6479, 0.04789, 0.754, 0.000447, 0.6591, 0.000447, 0.00882, 0.9019, 0.5307, 0.7344, 0.5307, 0.7344, 0.003238, 0.9019, 0.003238, 0.486, 0.754, 0.04789, 0.754, 0.000447, 0.00882, 0.486, 0.00882, 0.9047, 0.7512, 0.913, 0.7484, 0.913, 0.7484, 0.9047, 0.7512, 0.4442, 0.6591, 0.4358, 0.6563, 0.4358, 0.6591, 0.4442, 0.6591, 0.4358, 0.6591, 0.4358, 0.6563, 0.4442, 0.6591, 0.4358, 0.6563, 0.4358, 0.6591, 0.4442, 0.6591, 0.4358, 0.6591, 0.4358, 0.6563, 0.4414, 0.6591, 0.4414, 0.6591, 0.4414, 0.6591, 0.4414, 0.6591, 0.4442, 0.6591, 0.4414, 0.6591, 0.4358, 0.6591, 0.8795, 0.6535, 0.8795, 0.6619, 0.8795, 0.6619, 0.8795, 0.6535, 0.4442, 0.6591, 0.4358, 0.6591, 0.4414, 0.6591, 0.5726, 0.7651, 0.5726, 0.5419, 0.86, 0.5419, 0.86, 0.7651, 0.4553, 0.9968, 0.4553, 0.7902, 0.9912, 0.7902, 0.9912, 0.9968, 0.5, 0.5028, 0.5, 0.7791, 0.2209, 0.7763, 0.2181, 0.5028, 0.8656, 0.9996, 0.126, 0.9996, 0.126, 0.000447, 0.8656, 0.000447, 0.4442, 0.6591, 0.4414, 0.6591, 0.4414, 0.6591, 0.4442, 0.6591, 0.927, 0.5865, 0.927, 0.5781, 0.927, 0.5781, 0.927, 0.5865, 0.4358, 0.6591, 0.4358, 0.6591, 0.4358, 0.6591, 0.4358, 0.6591, 0.4693, 0.6395, 0.4749, 0.6395, 0.4749, 0.6479, 0.4693, 0.6479, 0.4163, 0.9716, 0.4135, 0.9716, 0.4163, 0.9716, 0.4163, 0.9716, 0.4414, 0.6591, 0.4442, 0.6591, 0.4442, 0.6591, 0.4414, 0.6591, 0.4163, 0.9716, 0.4163, 0.9716, 0.4163, 0.9716, 0.4163, 0.9716, 0.4135, 0.9716, 0.4163, 0.9716, 0.4163, 0.9716, 0.4163, 0.9716, 0.5726, 0.7763, 0.5726, 0.7763, 0.5726, 0.7763, 0.5726, 0.7763, 0.5726, 0.7763, 0.5726, 0.7763, 0.5726, 0.7763, 0.5726, 0.7763, 0.4442, 0.6563, 0.4442, 0.6591, 0.4442, 0.6591, 0.4442, 0.6563, 0.927, 0.6088, 0.9158, 0.6144, 0.9102, 0.6033, 0.9186, 0.6005, 0.8795, 0.6814, 0.8712, 0.673, 0.8823, 0.6674, 0.8879, 0.673, 0.9158, 0.6144, 0.9019, 0.6144, 0.9019, 0.6061, 0.9102, 0.6033, 0.5726, 0.7763, 0.5726, 0.7763, 0.5726, 0.7763, 0.5726, 0.7763, 0.7707, 0.9409, 0.7763, 0.7763, 0.9437, 0.7707, 0.9214, 0.9214, 0.927, 0.7316, 0.9242, 0.74, 0.9242, 0.74, 0.927, 0.7316, 0.5447, 0.7819, 0.5447, 0.7819, 0.5447, 0.7819, 0.5447, 0.7819, 0.5447, 0.7819, 0.5447, 0.7819, 0.8851, 0.6005, 0.8935, 0.6033, 0.8907, 0.6144, 0.8795, 0.6088, 0.5251, 0.7763, 0.5251, 0.7763, 0.5251, 0.7791, 0.5251, 0.7763, 0.5251, 0.7791, 0.5251, 0.7791, 0.927, 0.5781, 0.8851, 0.567, 0.9019, 0.5614, 0.5726, 0.7763, 0.5726, 0.7763, 0.5726, 0.7763, 0.5726, 0.7763, 0.5, 0.05626, 0.7707, 0.06185, 0.7707, 0.06185, 0.5, 0.05626, 0.9186, 0.567, 0.9102, 0.5614, 0.9102, 0.5614, 0.9186, 0.567, 0.913, 0.6367, 0.9047, 0.634, 0.9047, 0.6228, 0.9158, 0.6256, 0.000447, 0.74, 0.000447, 0.0144, 0.4888, 0.0144, 0.4414, 0.74, 0.9577, 0.6507, 0.9633, 0.6507, 0.9633, 0.5447, 0.9577, 0.5447, 0.927, 0.6535, 0.9242, 0.6674, 0.913, 0.6786, 0.9047, 0.6954, 0.9158, 0.6981, 0.913, 0.7065, 0.9047, 0.7065, 0.126, 0.9996, 0.000447, 0.9996, 0.000447, 0.000447, 0.126, 0.000447, 0.4358, 0.6591, 0.4358, 0.6563, 0.4358, 0.6563, 0.4358, 0.6591, 0.4163, 0.9716, 0.4163, 0.9716, 0.4163, 0.9716, 0.4163, 0.9716, 0.913, 0.6786, 0.8823, 0.6674, 0.8879, 0.6395, 0.927, 0.6535, 0.4414, 0.6591, 0.4442, 0.6591, 0.4414, 0.6591, 0.4414, 0.6591, 0.4414, 0.6591, 0.4442, 0.6591, 0.4414, 0.6591, 0.4414, 0.6591, 0.4442, 0.6591, 0.4414, 0.6591, 0.4442, 0.6591, 0.4414, 0.6591, 0.8963, 0.7065, 0.8879, 0.7121, 0.8795, 0.7037, 0.8907, 0.6981, 0.8712, 0.7121, 0.8795, 0.7037, 0.8879, 0.7121, 0.8823, 0.7177, 0.9214, 0.08417, 0.9437, 0.2349, 0.7763, 0.2293, 0.7707, 0.06185, 0.9242, 0.5726, 0.9186, 0.567, 0.927, 0.5586, 0.9326, 0.567, 0.5726, 0.7763, 0.5726, 0.7763, 0.5726, 0.7763, 0.5726, 0.7763, 0.5726, 0.7763, 0.5726, 0.7763, 0.5726, 0.7763, 0.5726, 0.7763, 0.8851, 0.567, 0.8795, 0.5726, 0.8712, 0.567, 0.8795, 0.5586, 0.927, 0.5781, 0.9242, 0.5726, 0.9326, 0.567, 0.9382, 0.5781, 0.4163, 0.9716, 0.4163, 0.9716, 0.4135, 0.9716, 0.4135, 0.9716, 0.313, 0.7847, 0.4442, 0.7847, 0.4442, 0.9996, 0.313, 0.9996, 0.9186, 0.567, 0.9102, 0.5614, 0.9158, 0.553, 0.927, 0.5586, 0.8684, 0.6507, 0.8712, 0.6395, 0.8823, 0.6451, 0.8795, 0.6535, 0.5223, 0.7763, 0.5251, 0.7763, 0.5251, 0.7735, 0.5223, 0.7735, 0.000447, 0.000447, 0.9996, 0.000447, 0.9996, 0.9996, 0.000447, 0.9996, 0.5195, 0.7763, 0.5195, 0.7763, 0.5195, 0.7763, 0.5195, 0.7763, 0.4442, 0.6563, 0.4442, 0.6591, 0.4442, 0.6591, 0.4442, 0.6563, 0.9158, 0.553, 0.927, 0.5586, 0.9186, 0.567, 0.9102, 0.5614, 0.8795, 0.5586, 0.8907, 0.553, 0.8935, 0.5614, 0.8851, 0.567, 0.5726, 0.7763, 0.5726, 0.7763, 0.5726, 0.7763, 0.5726, 0.7763, 0.8768, 0.5865, 0.8795, 0.5949, 0.8795, 0.5949, 0.8768, 0.5865, 0.8795, 0.7316, 0.8823, 0.74, 0.8712, 0.7456, 0.8684, 0.7344, 0.8656, 0.5893, 0.8656, 0.5781, 0.8768, 0.5781, 0.8768, 0.5865, 0.927, 0.6814, 0.9158, 0.687, 0.913, 0.6786, 0.9186, 0.673, 0.8879, 0.673, 0.8963, 0.6786, 0.8907, 0.687, 0.8795, 0.6814, 0.9242, 0.7177, 0.9186, 0.7121, 0.927, 0.7037, 0.9354, 0.7121, 0.5726, 0.7763, 0.5726, 0.7763, 0.5726, 0.7763, 0.5726, 0.7763, 0.9242, 0.5949, 0.927, 0.5865, 0.9382, 0.5893, 0.9326, 0.6005, 0.9102, 0.5614, 0.9019, 0.5614, 0.9019, 0.5502, 0.9158, 0.553, 0.9242, 0.5726, 0.9186, 0.567, 0.927, 0.5586, 0.9326, 0.567, 0.9186, 0.7456, 0.9242, 0.74, 0.9354, 0.7456, 0.927, 0.754, 0.9382, 0.5893, 0.9326, 0.6005, 0.9242, 0.5949, 0.927, 0.5865, 0.927, 0.7316, 0.927, 0.7261, 0.9409, 0.7233, 0.9409, 0.7344, 0.5726, 0.7763, 0.5726, 0.7763, 0.5726, 0.7763, 0.5726, 0.7763, 0.5726, 0.7763, 0.5726, 0.7763, 0.5726, 0.7763, 0.5726, 0.7763, 0.5726, 0.7763, 0.5726, 0.7763, 0.5726, 0.7763, 0.5726, 0.7763, 0.8795, 0.6619, 0.8823, 0.6674, 0.8712, 0.673, 0.8684, 0.6619, 0.9382, 0.5781, 0.9382, 0.5893, 0.927, 0.5865, 0.927, 0.5781, 0.7149, 0.5307, 0.5893, 0.5307, 0.5893, 0.003238, 0.7149, 0.003238, 0.8768, 0.5781, 0.8768, 0.5865, 0.8768, 0.5865, 0.8768, 0.5781, 0.9716, 0.5754, 0.9772, 0.5754, 0.9772, 0.7679, 0.9716, 0.7679, 0.05347, 0.7707, 0.0758, 0.9214, 0.0758, 0.9214, 0.05347, 0.7707, 0.9689, 0.5447, 0.9633, 0.5447, 0.9633, 0.6507, 0.9689, 0.6507, 0.5726, 0.7763, 0.5726, 0.7763, 0.5726, 0.7763, 0.5726, 0.7763, 0.8823, 0.7177, 0.8795, 0.7261, 0.8684, 0.7233, 0.8712, 0.7121, 0.9047, 0.634, 0.8963, 0.6367, 0.8907, 0.6256, 0.9047, 0.6228, 0.9102, 0.6033, 0.9186, 0.6005, 0.927, 0.6088, 0.9158, 0.6144, 0.8795, 0.5949, 0.8851, 0.6005, 0.8851, 0.6005, 0.8795, 0.5949, 0.5726, 0.7763, 0.5726, 0.7763, 0.5726, 0.7763, 0.5726, 0.7763, 0.5726, 0.7763, 0.5726, 0.7763, 0.5726, 0.7763, 0.5726, 0.7763, 0.9242, 0.6451, 0.9186, 0.6395, 0.927, 0.6312, 0.9354, 0.6395, 0.9102, 0.5614, 0.9019, 0.5614, 0.9019, 0.5502, 0.9158, 0.553, 0.8879, 0.6395, 0.8823, 0.6451, 0.8712, 0.6395, 0.8795, 0.6312, 0.5726, 0.7763, 0.5726, 0.7763, 0.5726, 0.7763, 0.5726, 0.7763, 0.8907, 0.6144, 0.8795, 0.6088, 0.8851, 0.6005, 0.8935, 0.6033, 0.927, 0.7261, 0.8879, 0.7121, 0.9047, 0.7065, 0.5726, 0.7763, 0.5726, 0.7763, 0.5726, 0.7763, 0.5726, 0.7763, 0.9186, 0.6005, 0.9242, 0.5949, 0.9242, 0.5949, 0.9186, 0.6005, 0.927, 0.7261, 0.9242, 0.74, 0.913, 0.7484, 0.4163, 0.9716, 0.4163, 0.9716, 0.4163, 0.9716, 0.4163, 0.9716, 0.4163, 0.9716, 0.4163, 0.9716, 0.4135, 0.9716, 0.4135, 0.9716, 0.8963, 0.6367, 0.8879, 0.6395, 0.8795, 0.6312, 0.8907, 0.6256, 0.5447, 0.7819, 0.5447, 0.7819, 0.5447, 0.7819, 0.5447, 0.7819, 0.9186, 0.673, 0.9242, 0.6674, 0.9354, 0.673, 0.927, 0.6814, 0.927, 0.5781, 0.8851, 0.567, 0.9019, 0.5614, 0.5726, 0.7763, 0.5726, 0.7763, 0.5726, 0.7763, 0.5726, 0.7763, 0.9437, 0.2349, 0.9521, 0.5028, 0.7791, 0.5028, 0.7763, 0.2293, 0.000447, 0.9996, 0.000447, 0.807, 0.2963, 0.807, 0.2963, 0.9996, 0.927, 0.6535, 0.8879, 0.6395, 0.9047, 0.634, 0.9102, 0.5614, 0.9019, 0.5614, 0.9019, 0.5614, 0.9102, 0.5614, 0.9186, 0.567, 0.927, 0.5781, 0.9019, 0.5614, 0.8768, 0.5781, 0.8768, 0.5865, 0.8768, 0.5865, 0.8768, 0.5781, 0.5726, 0.7763, 0.5726, 0.7763, 0.5726, 0.7763, 0.5726, 0.7763, 0.5726, 0.7763, 0.5726, 0.7763, 0.5726, 0.7763, 0.5726, 0.7763, 0.5195, 0.7763, 0.5195, 0.7763, 0.5195, 0.7763, 0.5195, 0.7763, 0.8795, 0.5949, 0.8768, 0.5781, 0.8851, 0.567, 0.9102, 0.5614, 0.9186, 0.567, 0.9186, 0.567, 0.9102, 0.5614, 0.5726, 0.7763, 0.5726, 0.7763, 0.5726, 0.7763, 0.5726, 0.7763, 0.5726, 0.7763, 0.5726, 0.7763, 0.5726, 0.7763, 0.5726, 0.7763, 0.9409, 0.6619, 0.9354, 0.673, 0.9242, 0.6674, 0.927, 0.6619, 0.8963, 0.7484, 0.8879, 0.7456, 0.8879, 0.7456, 0.8963, 0.7484, 0.8935, 0.6033, 0.9019, 0.6061, 0.9019, 0.6061, 0.8935, 0.6033, 0.9102, 0.6033, 0.9186, 0.6005, 0.9186, 0.6005, 0.9102, 0.6033, 0.5726, 0.7763, 0.5726, 0.7763, 0.5726, 0.7763, 0.5726, 0.7763, 0.5726, 0.7763, 0.5726, 0.7763, 0.5726, 0.7763, 0.5726, 0.7763, 0.5726, 0.7763, 0.5726, 0.7763, 0.5726, 0.7763, 0.5726, 0.7763, 0.5726, 0.7763, 0.5726, 0.7763, 0.5726, 0.7763, 0.5726, 0.7763, 0.8879, 0.7121, 0.8823, 0.7177, 0.8823, 0.7177, 0.8879, 0.7121, 0.9186, 0.6395, 0.913, 0.6367, 0.913, 0.6367, 0.9186, 0.6395, 0.913, 0.7484, 0.8823, 0.74, 0.8879, 0.7121, 0.927, 0.7261, 0.927, 0.5865, 0.927, 0.5781, 0.9382, 0.5781, 0.9382, 0.5893, 0.8795, 0.6088, 0.8712, 0.6005, 0.8795, 0.5949, 0.8851, 0.6005, 0.2209, 0.7763, 0.2293, 0.9409, 0.0758, 0.9214, 0.05347, 0.7707, 0.8851, 0.6005, 0.8935, 0.6033, 0.8935, 0.6033, 0.8851, 0.6005, 0.5726, 0.7763, 0.5726, 0.7763, 0.5726, 0.7763, 0.5726, 0.7763, 0.5726, 0.7763, 0.5726, 0.7763, 0.9186, 0.7121, 0.913, 0.7065, 0.913, 0.7065, 0.9186, 0.7121, 0.9019, 0.6061, 0.9102, 0.6033, 0.9102, 0.6033, 0.9019, 0.6061, 0.5, 0.5028, 0.5, 0.2265, 0.7763, 0.2293, 0.7791, 0.5028, 0.4442, 0.6563, 0.4358, 0.6563, 0.4358, 0.6563, 0.4442, 0.6563, 0.8879, 0.673, 0.8963, 0.6786, 0.8963, 0.6786, 0.8879, 0.673, 0.8879, 0.7121, 0.8963, 0.7065, 0.8963, 0.7065, 0.8879, 0.7121, 0.9019, 0.6061, 0.8935, 0.6033, 0.8935, 0.6033, 0.9019, 0.6061, 0.9186, 0.6395, 0.9242, 0.6451, 0.9242, 0.6451, 0.9186, 0.6395, 0.4442, 0.6563, 0.4358, 0.6563, 0.4358, 0.6563, 0.4442, 0.6563, 0.8935, 0.5614, 0.8851, 0.567, 0.8851, 0.567, 0.8935, 0.5614, 0.8795, 0.5726, 0.8768, 0.5781, 0.8768, 0.5781, 0.8795, 0.5726, 0.7707, 0.9409, 0.9214, 0.9214, 0.9214, 0.9214, 0.7707, 0.9409, 0.9242, 0.5949, 0.927, 0.5865, 0.927, 0.5865, 0.9242, 0.5949, 0.8851, 0.567, 0.8935, 0.5614, 0.8935, 0.5614, 0.8851, 0.567, 0.5726, 0.7763, 0.5726, 0.7763, 0.5726, 0.7763, 0.5726, 0.7763, 0.5726, 0.7763, 0.5726, 0.7763, 0.5726, 0.7763, 0.5726, 0.7763, 0.9828, 0.5447, 0.9772, 0.5447, 0.9772, 0.6507, 0.9828, 0.6507, 0.5726, 0.7763, 0.5726, 0.7763, 0.5726, 0.7763, 0.5726, 0.7763, 0.5726, 0.7763, 0.5726, 0.7763, 0.5726, 0.7763, 0.5726, 0.7763, 0.5726, 0.7763, 0.5726, 0.7763, 0.5726, 0.7763, 0.8795, 0.6619, 0.8823, 0.6674, 0.8823, 0.6674, 0.8795, 0.6619, 0.9186, 0.7456, 0.9242, 0.74, 0.9242, 0.74, 0.9186, 0.7456, 0.000447, 0.9996, 0.000447, 0.000447, 0.9996, 0.000447, 0.9996, 0.9996, 0.927, 0.5865, 0.9242, 0.5949, 0.9242, 0.5949, 0.927, 0.5865, 0.8851, 0.6005, 0.8935, 0.6033, 0.8935, 0.6033, 0.8851, 0.6005, 0.913, 0.7065, 0.9047, 0.7065, 0.9047, 0.7065, 0.913, 0.7065, 0.8795, 0.6535, 0.8795, 0.6619, 0.8684, 0.6619, 0.8684, 0.6507, 0.927, 0.7316, 0.927, 0.7261, 0.927, 0.7261, 0.927, 0.7316, 0.2209, 0.2293, 0.2181, 0.5028, 0.04789, 0.5028, 0.05347, 0.2349, 0.9354, 0.6395, 0.9409, 0.6507, 0.927, 0.6535, 0.9242, 0.6451, 0.927, 0.6535, 0.9242, 0.6451, 0.9242, 0.6451, 0.927, 0.6535, 0.5195, 0.7763, 0.5195, 0.7763, 0.5195, 0.7763, 0.5195, 0.7763, 0.8795, 0.5949, 0.8768, 0.5865, 0.8768, 0.5865, 0.8795, 0.5949, 0.8963, 0.6367, 0.8879, 0.6395, 0.8879, 0.6395, 0.8963, 0.6367, 0.4442, 0.6591, 0.4358, 0.6591, 0.4358, 0.6591, 0.927, 0.5865, 0.927, 0.5781, 0.927, 0.5781, 0.927, 0.5865, 0.4442, 0.6591, 0.4358, 0.6591, 0.4358, 0.6591, 0.5223, 0.7763, 0.5223, 0.7763, 0.5223, 0.7735, 0.5223, 0.7735, 0.9186, 0.6395, 0.927, 0.6535, 0.9047, 0.634, 0.9047, 0.6786, 0.913, 0.6786, 0.913, 0.6786, 0.9047, 0.6786, 0.9102, 0.5614, 0.9019, 0.5614, 0.9019, 0.5614, 0.9102, 0.5614, 0.9102, 0.6033, 0.8935, 0.6033, 0.8795, 0.5949, 0.9186, 0.567, 0.927, 0.5781, 0.9019, 0.5614, 0.927, 0.5781, 0.9242, 0.5949, 0.9102, 0.6033, 0.927, 0.5781, 0.9242, 0.5949, 0.9102, 0.6033, 0.8823, 0.6674, 0.8795, 0.6535, 0.8879, 0.6395, 0.9186, 0.7121, 0.927, 0.7261, 0.9047, 0.7065, 0.4442, 0.6591, 0.4358, 0.6591, 0.4358, 0.6591, 0.4442, 0.6591, 0.4358, 0.6591, 0.4358, 0.6591, 0.5726, 0.7763, 0.5726, 0.7763, 0.5726, 0.7763, 0.5726, 0.7763, 0.5726, 0.7763, 0.5726, 0.7763, 0.5726, 0.7763, 0.5726, 0.7763, 0.8851, 0.567, 0.8795, 0.5726, 0.8712, 0.567, 0.8795, 0.5586, 0.5726, 0.7763, 0.5726, 0.7763, 0.5726, 0.7763, 0.5726, 0.7763, 0.5726, 0.7763, 0.5726, 0.7763, 0.5726, 0.7763, 0.5726, 0.7763, 0.8935, 0.6033, 0.9019, 0.6061, 0.9019, 0.6144, 0.8907, 0.6144, 0.9047, 0.6786, 0.913, 0.6786, 0.9158, 0.687, 0.9047, 0.6898, 0.8795, 0.754, 0.8712, 0.7456, 0.8823, 0.74, 0.8879, 0.7456, 0.9158, 0.7595, 0.9047, 0.7623, 0.9047, 0.7512, 0.913, 0.7484, 0.927, 0.5781, 0.9242, 0.5726, 0.9326, 0.567, 0.9382, 0.5781, 0.9242, 0.5726, 0.927, 0.5781, 0.927, 0.5781, 0.9242, 0.5726, 0.5726, 0.7763, 0.5726, 0.7763, 0.5726, 0.7763, 0.5726, 0.7763, 0.5726, 0.7763, 0.5726, 0.7763, 0.5726, 0.7763, 0.5726, 0.7763, 0.5726, 0.7763, 0.5726, 0.7763, 0.5726, 0.7763, 0.5726, 0.7763, 0.5726, 0.7763, 0.5726, 0.7763, 0.5726, 0.7763, 0.5726, 0.7763, 0.5726, 0.7763, 0.5726, 0.7763, 0.5726, 0.7763, 0.5726, 0.7763, 0.5726, 0.7763, 0.5726, 0.7763, 0.5726, 0.7763, 0.5726, 0.7763, 0.5726, 0.7763, 0.5726, 0.7763, 0.5726, 0.7763, 0.5726, 0.7763, 0.9186, 0.6005, 0.9242, 0.5949, 0.9326, 0.6005, 0.927, 0.6088, 0.8768, 0.5865, 0.8795, 0.5949, 0.8712, 0.6005, 0.8656, 0.5893, 0.8963, 0.7484, 0.9047, 0.7512, 0.9047, 0.7623, 0.8907, 0.7595, 0.9019, 0.5614, 0.8935, 0.5614, 0.8907, 0.553, 0.9019, 0.5502, 0.8684, 0.7344, 0.8684, 0.7233, 0.8795, 0.7261, 0.8795, 0.7316, 0.9019, 0.6061, 0.9102, 0.6033, 0.9158, 0.6144, 0.9019, 0.6144, 0.8795, 0.5726, 0.8768, 0.5781, 0.8656, 0.5781, 0.8712, 0.567, 0.9186, 0.7121, 0.913, 0.7065, 0.9158, 0.6981, 0.927, 0.7037, 0.913, 0.7484, 0.9186, 0.7456, 0.927, 0.754, 0.9158, 0.7595, 0.927, 0.6619, 0.927, 0.6535, 0.9409, 0.6507, 0.9409, 0.6619, 0.8768, 0.5865, 0.8795, 0.5949, 0.8712, 0.6005, 0.8656, 0.5893, 0.9047, 0.7065, 0.8963, 0.7065, 0.8907, 0.6981, 0.9047, 0.6954, 0.9186, 0.6005, 0.9242, 0.5949, 0.9326, 0.6005, 0.927, 0.6088, 0.927, 0.7261, 0.9242, 0.7177, 0.9354, 0.7121, 0.9409, 0.7233, 0.8963, 0.6786, 0.9047, 0.6786, 0.9047, 0.6898, 0.8907, 0.687, 0.8795, 0.5949, 0.8851, 0.6005, 0.8795, 0.6088, 0.8712, 0.6005, 0.8879, 0.7456, 0.8963, 0.7484, 0.8907, 0.7595, 0.8795, 0.754, 0.9102, 0.6033, 0.8795, 0.5949, 0.8851, 0.567, 0.927, 0.5781, 0.8935, 0.6033, 0.9019, 0.6061, 0.9019, 0.6144, 0.8907, 0.6144, 0.9186, 0.6395, 0.913, 0.6367, 0.9158, 0.6256, 0.927, 0.6312, 0.8795, 0.5726, 0.8768, 0.5781, 0.8656, 0.5781, 0.8712, 0.567, 0.9019, 0.5614, 0.8935, 0.5614, 0.8907, 0.553, 0.9019, 0.5502, 0.5726, 0.7763, 0.5726, 0.7763, 0.5726, 0.7763, 0.5726, 0.7763, 0.5726, 0.7763, 0.5726, 0.7763, 0.8935, 0.5614, 0.9019, 0.5614, 0.9019, 0.5614, 0.8935, 0.5614, 0.9047, 0.634, 0.913, 0.6367, 0.913, 0.6367, 0.9047, 0.634, 0.9242, 0.5726, 0.9186, 0.567, 0.9186, 0.567, 0.9242, 0.5726, 0.8963, 0.7484, 0.9047, 0.7512, 0.9047, 0.7512, 0.8963, 0.7484, 0.4358, 0.6591, 0.4414, 0.6591, 0.4414, 0.6591, 0.4358, 0.6591, 0.913, 0.6786, 0.9186, 0.673, 0.9186, 0.673, 0.913, 0.6786, 0.2209, 0.2293, 0.2293, 0.06185, 0.5, 0.05626, 0.5, 0.2265, 0.9242, 0.6674, 0.927, 0.6619, 0.927, 0.6619, 0.9242, 0.6674, 0.8963, 0.7484, 0.8879, 0.7456, 0.8823, 0.74, 0.913, 0.7484, 0.8963, 0.7484, 0.8823, 0.74, 0.927, 0.7261, 0.9242, 0.7177, 0.9242, 0.7177, 0.927, 0.7261, 0.927, 0.7261, 0.927, 0.7316, 0.9242, 0.74, 0.8851, 0.567, 0.8935, 0.5614, 0.9019, 0.5614, 0.9102, 0.6033, 0.8935, 0.6033, 0.8795, 0.5949, 0.927, 0.6535, 0.927, 0.6619, 0.9242, 0.6674, 0.8795, 0.5949, 0.8768, 0.5781, 0.8851, 0.567, 0.9242, 0.5726, 0.927, 0.5781, 0.927, 0.5781, 0.9242, 0.5726, 0.8823, 0.74, 0.8795, 0.7261, 0.8879, 0.7121, 0.9242, 0.5726, 0.9186, 0.567, 0.9186, 0.567, 0.9242, 0.5726, 0.913, 0.6786, 0.8963, 0.6786, 0.8823, 0.6674, 0.8795, 0.5949, 0.8768, 0.5865, 0.8768, 0.5781, 0.98, 0.6647, 0.9744, 0.6647, 0.9744, 0.7707, 0.98, 0.7707, 0.9019, 0.6061, 0.9102, 0.6033, 0.9102, 0.6033, 0.9019, 0.6061, 0.5726, 0.7763, 0.5726, 0.7763, 0.5726, 0.7763, 0.5726, 0.7763, 0.5726, 0.7763, 0.5726, 0.7763, 0.5726, 0.7763, 0.9019, 0.003238, 0.9828, 0.003238, 0.9828, 0.5307, 0.9019, 0.5307, 0.5251, 0.7791, 0.5251, 0.7791, 0.5251, 0.7763, 0.5251, 0.7763, 0.8851, 0.567, 0.8795, 0.5726, 0.8795, 0.5726, 0.8851, 0.567, 0.8823, 0.6674, 0.8879, 0.673, 0.8879, 0.673, 0.8823, 0.6674, 0.9186, 0.6005, 0.9102, 0.6033, 0.9102, 0.6033, 0.9186, 0.6005, 0.8823, 0.74, 0.8879, 0.7456, 0.8879, 0.7456, 0.8823, 0.74, 0.8795, 0.7261, 0.8823, 0.7177, 0.8823, 0.7177, 0.8795, 0.7261, 0.9856, 0.6647, 0.98, 0.6647, 0.98, 0.7707, 0.9856, 0.7707, 0.8851, 0.6005, 0.8795, 0.5949, 0.8795, 0.5949, 0.8851, 0.6005, 0.8795, 0.5726, 0.8851, 0.567, 0.8851, 0.567, 0.8795, 0.5726, 0.9242, 0.7177, 0.9186, 0.7121, 0.9186, 0.7121, 0.9242, 0.7177, 0.8879, 0.6395, 0.8823, 0.6451, 0.8823, 0.6451, 0.8879, 0.6395, 0.9019, 0.5614, 0.8935, 0.5614, 0.8935, 0.5614, 0.9019, 0.5614, 0.9047, 0.6786, 0.8963, 0.6786, 0.8963, 0.6786, 0.9047, 0.6786, 0.9186, 0.673, 0.9242, 0.6674, 0.9242, 0.6674, 0.9186, 0.673, 0.5726, 0.7763, 0.5726, 0.7763, 0.5726, 0.7763, 0.5726, 0.7763, 0.5726, 0.7763, 0.5726, 0.7763, 0.5726, 0.7763, 0.5726, 0.7763, 0.8656, 0.5893, 0.8656, 0.5781, 0.8768, 0.5781, 0.8768, 0.5865, 0.5726, 0.7763, 0.5726, 0.7763, 0.5726, 0.7763, 0.5726, 0.7763, 0.5726, 0.7763, 0.5726, 0.7763, 0.5726, 0.7763, 0.5726, 0.7763, 0.5726, 0.7763, 0.5726, 0.7763, 0.5726, 0.7763, 0.5726, 0.7763, 0.8768, 0.5781, 0.8795, 0.5726, 0.8795, 0.5726, 0.8768, 0.5781, 0.8823, 0.6451, 0.8795, 0.6535, 0.8795, 0.6535, 0.8823, 0.6451, 0.8879, 0.7121, 0.8963, 0.7065, 0.9047, 0.7065, 0.8795, 0.6535, 0.8823, 0.6451, 0.8879, 0.6395, 0.8851, 0.567, 0.8935, 0.5614, 0.9019, 0.5614, 0.9186, 0.567, 0.9242, 0.5726, 0.927, 0.5781, 0.913, 0.7484, 0.9047, 0.7512, 0.8963, 0.7484, 0.9102, 0.6033, 0.9019, 0.6061, 0.8935, 0.6033, 0.9102, 0.5614, 0.9186, 0.567, 0.9019, 0.5614, 0.8795, 0.5949, 0.8768, 0.5865, 0.8768, 0.5781, 0.8768, 0.5781, 0.8795, 0.5726, 0.8851, 0.567, 0.5726, 0.7763, 0.5726, 0.7763, 0.5726, 0.7763, 0.9186, 0.567, 0.9242, 0.5726, 0.927, 0.5781, 0.9242, 0.5949, 0.9186, 0.6005, 0.9102, 0.6033, 0.9102, 0.5614, 0.9186, 0.567, 0.9019, 0.5614, 0.9242, 0.74, 0.9186, 0.7456, 0.913, 0.7484, 0.9186, 0.7121, 0.9242, 0.7177, 0.927, 0.7261, 0.8768, 0.5781, 0.8795, 0.5726, 0.8851, 0.567, 0.913, 0.6367, 0.9186, 0.6395, 0.9047, 0.634, 0.8935, 0.6033, 0.8851, 0.6005, 0.8795, 0.5949, 0.927, 0.5781, 0.927, 0.5865, 0.9242, 0.5949, 0.8935, 0.6033, 0.8851, 0.6005, 0.8795, 0.5949, 0.8795, 0.7261, 0.8823, 0.7177, 0.8879, 0.7121, 0.913, 0.6786, 0.9047, 0.6786, 0.8963, 0.6786, 0.9242, 0.5949, 0.9186, 0.6005, 0.9102, 0.6033, 0.9102, 0.6033, 0.9019, 0.6061, 0.8935, 0.6033, 0.8879, 0.6395, 0.8963, 0.6367, 0.9047, 0.634, 0.9242, 0.6674, 0.9186, 0.673, 0.913, 0.6786, 0.927, 0.5781, 0.927, 0.5865, 0.9242, 0.5949, 0.8823, 0.74, 0.8795, 0.7316, 0.8795, 0.7261, 0.9186, 0.6395, 0.9242, 0.6451, 0.927, 0.6535, 0.8823, 0.6674, 0.8795, 0.6619, 0.8795, 0.6535, 0.913, 0.7065, 0.9186, 0.7121, 0.9047, 0.7065, 0.8963, 0.6786, 0.8879, 0.673, 0.8823, 0.6674, 0.5223, 0.7735, 0.5223, 0.7735, 0.5223, 0.7763, 0.5223, 0.7763, 0.913, 0.7484, 0.9186, 0.7456, 0.9186, 0.7456, 0.913, 0.7484, 0.8656, 0.000447, 0.9996, 0.000447, 0.9996, 0.9996, 0.8656, 0.9996, 0.8795, 0.7261, 0.8795, 0.7316, 0.8795, 0.7316, 0.8795, 0.7261])
me_lair.materials.append(mat_lairmarquee)
me_lair.materials.append(mat_lairsnap)
me_lair.materials.append(mat_lairglass)
me_lair.materials.append(mat_lairall)
me_lair.use_remesh_fix_poles = True
me_lair.use_remesh_preserve_attributes = False
me_lair.update()

# ---- objects
ob_lair = bpy.data.objects.new('lair', me_lair)

# ---- transforms, parenting, visibility, modifiers, constraints
ob_lair.location = (-0.07094, -0.2335, 1.034)
ob_lair.rotation_euler = (1.571, 0.0, 0.0)
_m = ob_lair.modifiers.new('Auto Smooth', 'NODES')
_m.node_group = ng_auto_smooth
_gi = [s.identifier for s in ng_auto_smooth.interface.items_tree if s.item_type == 'SOCKET' and s.in_out == 'INPUT']
_m[_gi[1]] = 1.047  # Angle
_m = ob_lair.modifiers.new('WeightedNormal', 'WEIGHTED_NORMAL')
_m.keep_sharp = True

# ---- collection membership
scene.collection.objects.link(ob_lair)

# ---- scene / render settings (as saved in the file)
scene.frame_start = 1; scene.frame_end = 250; scene.frame_set(1)
scene.render.engine = 'BLENDER_EEVEE_NEXT'
scene.cycles.use_denoising = False
scene.cycles.samples = 128
scene.cycles.sampling_pattern = 'TABULATED_SOBOL'
scene.cycles.use_adaptive_sampling = False
scene.cycles.use_light_tree = False
scene.view_settings.view_transform = 'Filmic'
bpy.context.view_layer.update()

# ---- added for rendering (the .blend has no active camera and no usable light): camera, sun
cam_auto = bpy.data.cameras.new('AutoCamera')
cam_auto.lens = 50.0
cam_auto.sensor_width = 36.0
cam_auto.clip_end = 1000.0
ob_auto_camera = bpy.data.objects.new('AutoCamera', cam_auto)
scene.collection.objects.link(ob_auto_camera)
ob_auto_camera.location = (1.95745, -2.38111, 2.5056)
ob_auto_camera.rotation_euler = (1.09748, -7.21219e-08, 0.694738)
scene.camera = ob_auto_camera
light_auto_sun = bpy.data.lights.new('AutoSun', 'SUN')
light_auto_sun.energy = 3.0
light_auto_sun.angle = 0.0523599
ob_auto_sun = bpy.data.objects.new('AutoSun', light_auto_sun)
scene.collection.objects.link(ob_auto_sun)
ob_auto_sun.rotation_euler = (0.872665, 0.174533, 0.523599)
bpy.context.view_layer.update()

